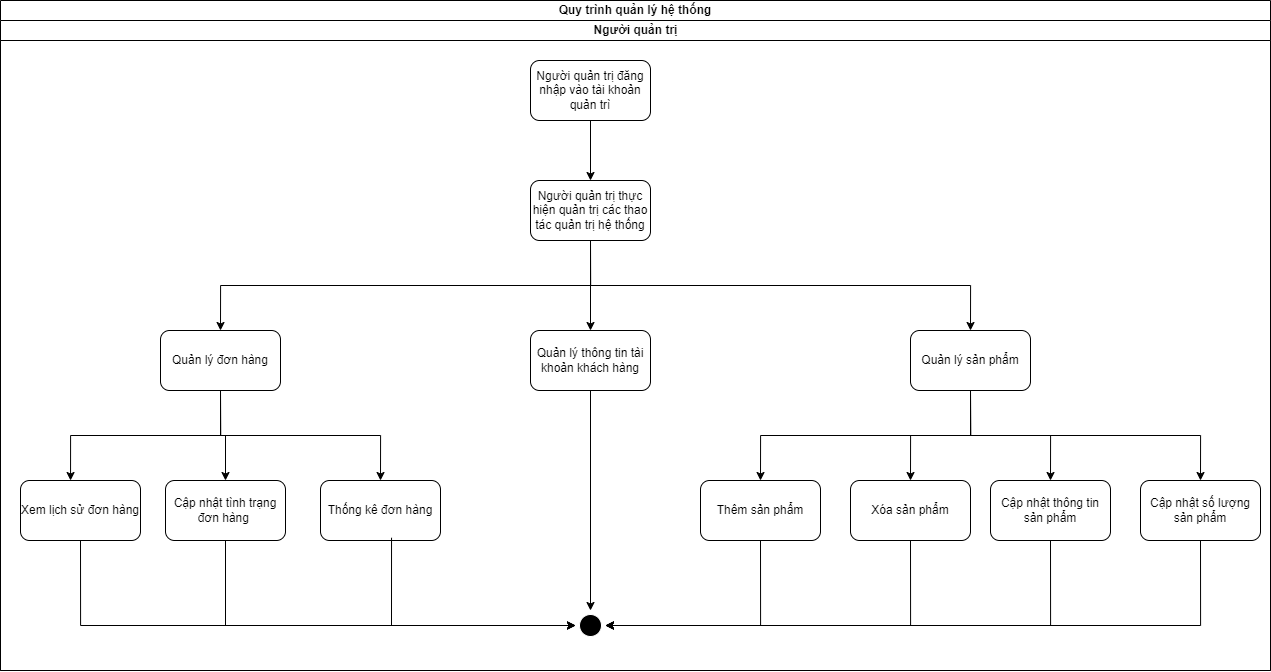

The diagram above was exported from draw.io. Its source (the exported page's mxGraphModel, read from the mxfile embedded in the PNG):
<mxGraphModel dx="2705" dy="1291" grid="1" gridSize="10" guides="1" tooltips="1" connect="1" arrows="1" fold="1" page="1" pageScale="1" pageWidth="850" pageHeight="1100" math="0" shadow="0">
  <root>
    <mxCell id="0" />
    <mxCell id="1" parent="0" />
    <mxCell id="KTSBk6-D2FOWYRgKODTZ-1" value="Quy trình quản lý hệ thống" style="swimlane;html=1;childLayout=stackLayout;resizeParent=1;resizeParentMax=0;startSize=20;whiteSpace=wrap;" vertex="1" parent="1">
      <mxGeometry x="260" y="70" width="1270" height="670" as="geometry" />
    </mxCell>
    <mxCell id="KTSBk6-D2FOWYRgKODTZ-2" value="Người quản trị" style="swimlane;html=1;startSize=20;" vertex="1" parent="KTSBk6-D2FOWYRgKODTZ-1">
      <mxGeometry y="20" width="1270" height="650" as="geometry" />
    </mxCell>
    <mxCell id="KTSBk6-D2FOWYRgKODTZ-5" value="Người quản trị đăng nhập vào tài khoản quản trì" style="rounded=1;whiteSpace=wrap;html=1;" vertex="1" parent="KTSBk6-D2FOWYRgKODTZ-2">
      <mxGeometry x="530" y="40" width="120" height="60" as="geometry" />
    </mxCell>
    <mxCell id="KTSBk6-D2FOWYRgKODTZ-6" value="" style="endArrow=classic;html=1;rounded=0;exitX=0.5;exitY=1;exitDx=0;exitDy=0;entryX=0.5;entryY=0;entryDx=0;entryDy=0;" edge="1" parent="KTSBk6-D2FOWYRgKODTZ-2" source="KTSBk6-D2FOWYRgKODTZ-5" target="KTSBk6-D2FOWYRgKODTZ-7">
      <mxGeometry width="50" height="50" relative="1" as="geometry">
        <mxPoint x="610" y="200" as="sourcePoint" />
        <mxPoint x="660" y="150" as="targetPoint" />
      </mxGeometry>
    </mxCell>
    <mxCell id="KTSBk6-D2FOWYRgKODTZ-7" value="Người quản trị thực hiện quản trị các thao tác quản trị hệ thống" style="rounded=1;whiteSpace=wrap;html=1;" vertex="1" parent="KTSBk6-D2FOWYRgKODTZ-2">
      <mxGeometry x="530" y="160" width="120" height="60" as="geometry" />
    </mxCell>
    <mxCell id="KTSBk6-D2FOWYRgKODTZ-9" value="Quản lý thông tin tài khoản khách hàng" style="rounded=1;whiteSpace=wrap;html=1;" vertex="1" parent="KTSBk6-D2FOWYRgKODTZ-2">
      <mxGeometry x="530" y="310" width="120" height="60" as="geometry" />
    </mxCell>
    <mxCell id="KTSBk6-D2FOWYRgKODTZ-12" value="" style="endArrow=classic;html=1;rounded=0;exitX=0.5;exitY=1;exitDx=0;exitDy=0;entryX=0.5;entryY=0;entryDx=0;entryDy=0;edgeStyle=orthogonalEdgeStyle;" edge="1" parent="KTSBk6-D2FOWYRgKODTZ-2" source="KTSBk6-D2FOWYRgKODTZ-7" target="KTSBk6-D2FOWYRgKODTZ-9">
      <mxGeometry width="50" height="50" relative="1" as="geometry">
        <mxPoint x="670" y="310" as="sourcePoint" />
        <mxPoint x="720" y="260" as="targetPoint" />
      </mxGeometry>
    </mxCell>
    <mxCell id="KTSBk6-D2FOWYRgKODTZ-13" value="Quản lý đơn hàng" style="rounded=1;whiteSpace=wrap;html=1;" vertex="1" parent="KTSBk6-D2FOWYRgKODTZ-2">
      <mxGeometry x="160" y="310" width="120" height="60" as="geometry" />
    </mxCell>
    <mxCell id="KTSBk6-D2FOWYRgKODTZ-14" value="" style="endArrow=classic;html=1;rounded=0;exitX=0.5;exitY=1;exitDx=0;exitDy=0;entryX=0.5;entryY=0;entryDx=0;entryDy=0;edgeStyle=orthogonalEdgeStyle;" edge="1" parent="KTSBk6-D2FOWYRgKODTZ-2" source="KTSBk6-D2FOWYRgKODTZ-7" target="KTSBk6-D2FOWYRgKODTZ-13">
      <mxGeometry width="50" height="50" relative="1" as="geometry">
        <mxPoint x="400" y="260" as="sourcePoint" />
        <mxPoint x="450" y="210" as="targetPoint" />
      </mxGeometry>
    </mxCell>
    <mxCell id="KTSBk6-D2FOWYRgKODTZ-15" value="Quản lý sản phẩm" style="rounded=1;whiteSpace=wrap;html=1;" vertex="1" parent="KTSBk6-D2FOWYRgKODTZ-2">
      <mxGeometry x="910" y="310" width="120" height="60" as="geometry" />
    </mxCell>
    <mxCell id="KTSBk6-D2FOWYRgKODTZ-16" value="" style="endArrow=classic;html=1;rounded=0;exitX=0.5;exitY=1;exitDx=0;exitDy=0;entryX=0.5;entryY=0;entryDx=0;entryDy=0;edgeStyle=orthogonalEdgeStyle;" edge="1" parent="KTSBk6-D2FOWYRgKODTZ-2" source="KTSBk6-D2FOWYRgKODTZ-7" target="KTSBk6-D2FOWYRgKODTZ-15">
      <mxGeometry width="50" height="50" relative="1" as="geometry">
        <mxPoint x="720" y="230" as="sourcePoint" />
        <mxPoint x="770" y="180" as="targetPoint" />
      </mxGeometry>
    </mxCell>
    <mxCell id="KTSBk6-D2FOWYRgKODTZ-19" value="" style="endArrow=classic;html=1;rounded=0;exitX=0.5;exitY=1;exitDx=0;exitDy=0;entryX=0.417;entryY=0;entryDx=0;entryDy=0;entryPerimeter=0;edgeStyle=orthogonalEdgeStyle;" edge="1" parent="KTSBk6-D2FOWYRgKODTZ-2" source="KTSBk6-D2FOWYRgKODTZ-13" target="KTSBk6-D2FOWYRgKODTZ-22">
      <mxGeometry width="50" height="50" relative="1" as="geometry">
        <mxPoint x="230" y="480" as="sourcePoint" />
        <mxPoint x="130" y="440" as="targetPoint" />
      </mxGeometry>
    </mxCell>
    <mxCell id="KTSBk6-D2FOWYRgKODTZ-20" value="" style="endArrow=classic;html=1;rounded=0;exitX=0.5;exitY=1;exitDx=0;exitDy=0;entryX=0.5;entryY=0;entryDx=0;entryDy=0;edgeStyle=orthogonalEdgeStyle;" edge="1" parent="KTSBk6-D2FOWYRgKODTZ-2" source="KTSBk6-D2FOWYRgKODTZ-13" target="KTSBk6-D2FOWYRgKODTZ-23">
      <mxGeometry width="50" height="50" relative="1" as="geometry">
        <mxPoint x="260" y="490" as="sourcePoint" />
        <mxPoint x="250" y="440" as="targetPoint" />
      </mxGeometry>
    </mxCell>
    <mxCell id="KTSBk6-D2FOWYRgKODTZ-21" value="" style="endArrow=classic;html=1;rounded=0;exitX=0.5;exitY=1;exitDx=0;exitDy=0;entryX=0.5;entryY=0;entryDx=0;entryDy=0;edgeStyle=orthogonalEdgeStyle;" edge="1" parent="KTSBk6-D2FOWYRgKODTZ-2" source="KTSBk6-D2FOWYRgKODTZ-13" target="KTSBk6-D2FOWYRgKODTZ-24">
      <mxGeometry width="50" height="50" relative="1" as="geometry">
        <mxPoint x="350" y="470" as="sourcePoint" />
        <mxPoint x="350" y="440" as="targetPoint" />
      </mxGeometry>
    </mxCell>
    <mxCell id="KTSBk6-D2FOWYRgKODTZ-22" value="Xem lịch sử đơn hàng" style="rounded=1;whiteSpace=wrap;html=1;" vertex="1" parent="KTSBk6-D2FOWYRgKODTZ-2">
      <mxGeometry x="20" y="460" width="120" height="60" as="geometry" />
    </mxCell>
    <mxCell id="KTSBk6-D2FOWYRgKODTZ-23" value="Cập nhật tình trạng đơn hàng&amp;nbsp;" style="rounded=1;whiteSpace=wrap;html=1;" vertex="1" parent="KTSBk6-D2FOWYRgKODTZ-2">
      <mxGeometry x="165" y="460" width="120" height="60" as="geometry" />
    </mxCell>
    <mxCell id="KTSBk6-D2FOWYRgKODTZ-24" value="Thống kê đơn hàng" style="rounded=1;whiteSpace=wrap;html=1;" vertex="1" parent="KTSBk6-D2FOWYRgKODTZ-2">
      <mxGeometry x="320" y="460" width="120" height="60" as="geometry" />
    </mxCell>
    <mxCell id="KTSBk6-D2FOWYRgKODTZ-25" value="" style="endArrow=classic;html=1;rounded=0;exitX=0.5;exitY=1;exitDx=0;exitDy=0;entryX=0.5;entryY=0;entryDx=0;entryDy=0;edgeStyle=orthogonalEdgeStyle;" edge="1" parent="KTSBk6-D2FOWYRgKODTZ-2" source="KTSBk6-D2FOWYRgKODTZ-15" target="KTSBk6-D2FOWYRgKODTZ-28">
      <mxGeometry width="50" height="50" relative="1" as="geometry">
        <mxPoint x="630" y="450" as="sourcePoint" />
        <mxPoint x="620" y="410" as="targetPoint" />
      </mxGeometry>
    </mxCell>
    <mxCell id="KTSBk6-D2FOWYRgKODTZ-26" value="Thêm sản phẩm" style="rounded=1;whiteSpace=wrap;html=1;" vertex="1" parent="KTSBk6-D2FOWYRgKODTZ-2">
      <mxGeometry x="700" y="460" width="120" height="60" as="geometry" />
    </mxCell>
    <mxCell id="KTSBk6-D2FOWYRgKODTZ-27" value="Xóa sản phẩm" style="rounded=1;whiteSpace=wrap;html=1;" vertex="1" parent="KTSBk6-D2FOWYRgKODTZ-2">
      <mxGeometry x="850" y="460" width="120" height="60" as="geometry" />
    </mxCell>
    <mxCell id="KTSBk6-D2FOWYRgKODTZ-28" value="Cập nhật thông tin sản phẩm" style="rounded=1;whiteSpace=wrap;html=1;" vertex="1" parent="KTSBk6-D2FOWYRgKODTZ-2">
      <mxGeometry x="990" y="460" width="120" height="60" as="geometry" />
    </mxCell>
    <mxCell id="KTSBk6-D2FOWYRgKODTZ-29" value="" style="endArrow=classic;html=1;rounded=0;exitX=0.5;exitY=1;exitDx=0;exitDy=0;entryX=0.5;entryY=0;entryDx=0;entryDy=0;edgeStyle=orthogonalEdgeStyle;" edge="1" parent="KTSBk6-D2FOWYRgKODTZ-2" source="KTSBk6-D2FOWYRgKODTZ-15" target="KTSBk6-D2FOWYRgKODTZ-27">
      <mxGeometry width="50" height="50" relative="1" as="geometry">
        <mxPoint x="950" y="490" as="sourcePoint" />
        <mxPoint x="1000" y="440" as="targetPoint" />
      </mxGeometry>
    </mxCell>
    <mxCell id="KTSBk6-D2FOWYRgKODTZ-30" value="" style="endArrow=classic;html=1;rounded=0;exitX=0.5;exitY=1;exitDx=0;exitDy=0;entryX=0.5;entryY=0;entryDx=0;entryDy=0;edgeStyle=orthogonalEdgeStyle;" edge="1" parent="KTSBk6-D2FOWYRgKODTZ-2" source="KTSBk6-D2FOWYRgKODTZ-15" target="KTSBk6-D2FOWYRgKODTZ-26">
      <mxGeometry width="50" height="50" relative="1" as="geometry">
        <mxPoint x="860" y="430" as="sourcePoint" />
        <mxPoint x="910" y="380" as="targetPoint" />
      </mxGeometry>
    </mxCell>
    <mxCell id="KTSBk6-D2FOWYRgKODTZ-31" value="" style="endArrow=classic;html=1;rounded=0;exitX=0.5;exitY=1;exitDx=0;exitDy=0;entryX=0.5;entryY=0;entryDx=0;entryDy=0;edgeStyle=orthogonalEdgeStyle;" edge="1" parent="KTSBk6-D2FOWYRgKODTZ-2" source="KTSBk6-D2FOWYRgKODTZ-15" target="KTSBk6-D2FOWYRgKODTZ-32">
      <mxGeometry width="50" height="50" relative="1" as="geometry">
        <mxPoint x="1130" y="380" as="sourcePoint" />
        <mxPoint x="1170" y="450" as="targetPoint" />
      </mxGeometry>
    </mxCell>
    <mxCell id="KTSBk6-D2FOWYRgKODTZ-32" value="Cập nhật số lượng sản phẩm" style="rounded=1;whiteSpace=wrap;html=1;" vertex="1" parent="KTSBk6-D2FOWYRgKODTZ-2">
      <mxGeometry x="1140" y="460" width="120" height="60" as="geometry" />
    </mxCell>
    <mxCell id="KTSBk6-D2FOWYRgKODTZ-33" value="" style="endArrow=classic;html=1;rounded=0;exitX=0.5;exitY=1;exitDx=0;exitDy=0;entryX=0.5;entryY=0;entryDx=0;entryDy=0;" edge="1" parent="KTSBk6-D2FOWYRgKODTZ-2" source="KTSBk6-D2FOWYRgKODTZ-9" target="KTSBk6-D2FOWYRgKODTZ-34">
      <mxGeometry width="50" height="50" relative="1" as="geometry">
        <mxPoint x="600" y="450" as="sourcePoint" />
        <mxPoint x="580" y="540" as="targetPoint" />
      </mxGeometry>
    </mxCell>
    <mxCell id="KTSBk6-D2FOWYRgKODTZ-34" value="" style="ellipse;html=1;shape=endState;fillColor=#000000;strokeColor=#FFFFFF;" vertex="1" parent="KTSBk6-D2FOWYRgKODTZ-2">
      <mxGeometry x="575" y="590" width="30" height="30" as="geometry" />
    </mxCell>
    <mxCell id="KTSBk6-D2FOWYRgKODTZ-35" value="" style="endArrow=classic;html=1;rounded=0;exitX=0.5;exitY=1;exitDx=0;exitDy=0;entryX=0;entryY=0.5;entryDx=0;entryDy=0;edgeStyle=orthogonalEdgeStyle;" edge="1" parent="KTSBk6-D2FOWYRgKODTZ-2" source="KTSBk6-D2FOWYRgKODTZ-22" target="KTSBk6-D2FOWYRgKODTZ-34">
      <mxGeometry width="50" height="50" relative="1" as="geometry">
        <mxPoint x="100" y="590" as="sourcePoint" />
        <mxPoint x="150" y="540" as="targetPoint" />
      </mxGeometry>
    </mxCell>
    <mxCell id="KTSBk6-D2FOWYRgKODTZ-36" value="" style="endArrow=classic;html=1;rounded=0;exitX=0.5;exitY=1;exitDx=0;exitDy=0;entryX=0;entryY=0.5;entryDx=0;entryDy=0;edgeStyle=orthogonalEdgeStyle;" edge="1" parent="KTSBk6-D2FOWYRgKODTZ-2" source="KTSBk6-D2FOWYRgKODTZ-23" target="KTSBk6-D2FOWYRgKODTZ-34">
      <mxGeometry width="50" height="50" relative="1" as="geometry">
        <mxPoint x="480" y="590" as="sourcePoint" />
        <mxPoint x="530" y="540" as="targetPoint" />
      </mxGeometry>
    </mxCell>
    <mxCell id="KTSBk6-D2FOWYRgKODTZ-37" value="" style="endArrow=classic;html=1;rounded=0;exitX=0.592;exitY=0.954;exitDx=0;exitDy=0;exitPerimeter=0;entryX=0;entryY=0.5;entryDx=0;entryDy=0;edgeStyle=orthogonalEdgeStyle;" edge="1" parent="KTSBk6-D2FOWYRgKODTZ-2" source="KTSBk6-D2FOWYRgKODTZ-24" target="KTSBk6-D2FOWYRgKODTZ-34">
      <mxGeometry width="50" height="50" relative="1" as="geometry">
        <mxPoint x="580" y="550" as="sourcePoint" />
        <mxPoint x="630" y="500" as="targetPoint" />
        <Array as="points">
          <mxPoint x="391" y="605" />
        </Array>
      </mxGeometry>
    </mxCell>
    <mxCell id="KTSBk6-D2FOWYRgKODTZ-38" value="" style="endArrow=classic;html=1;rounded=0;exitX=0.5;exitY=1;exitDx=0;exitDy=0;entryX=1;entryY=0.5;entryDx=0;entryDy=0;edgeStyle=orthogonalEdgeStyle;" edge="1" parent="KTSBk6-D2FOWYRgKODTZ-2" source="KTSBk6-D2FOWYRgKODTZ-26" target="KTSBk6-D2FOWYRgKODTZ-34">
      <mxGeometry width="50" height="50" relative="1" as="geometry">
        <mxPoint x="770" y="600" as="sourcePoint" />
        <mxPoint x="820" y="550" as="targetPoint" />
      </mxGeometry>
    </mxCell>
    <mxCell id="KTSBk6-D2FOWYRgKODTZ-39" value="" style="endArrow=classic;html=1;rounded=0;exitX=0.5;exitY=1;exitDx=0;exitDy=0;entryX=1;entryY=0.5;entryDx=0;entryDy=0;edgeStyle=orthogonalEdgeStyle;" edge="1" parent="KTSBk6-D2FOWYRgKODTZ-2" source="KTSBk6-D2FOWYRgKODTZ-27" target="KTSBk6-D2FOWYRgKODTZ-34">
      <mxGeometry width="50" height="50" relative="1" as="geometry">
        <mxPoint x="920" y="610" as="sourcePoint" />
        <mxPoint x="970" y="560" as="targetPoint" />
      </mxGeometry>
    </mxCell>
    <mxCell id="KTSBk6-D2FOWYRgKODTZ-40" value="" style="endArrow=classic;html=1;rounded=0;exitX=0.5;exitY=1;exitDx=0;exitDy=0;entryX=1;entryY=0.5;entryDx=0;entryDy=0;edgeStyle=orthogonalEdgeStyle;" edge="1" parent="KTSBk6-D2FOWYRgKODTZ-2" source="KTSBk6-D2FOWYRgKODTZ-28" target="KTSBk6-D2FOWYRgKODTZ-34">
      <mxGeometry width="50" height="50" relative="1" as="geometry">
        <mxPoint x="1090" y="620" as="sourcePoint" />
        <mxPoint x="1140" y="570" as="targetPoint" />
      </mxGeometry>
    </mxCell>
    <mxCell id="KTSBk6-D2FOWYRgKODTZ-41" value="" style="endArrow=classic;html=1;rounded=0;exitX=0.5;exitY=1;exitDx=0;exitDy=0;entryX=1;entryY=0.5;entryDx=0;entryDy=0;edgeStyle=orthogonalEdgeStyle;" edge="1" parent="KTSBk6-D2FOWYRgKODTZ-2" source="KTSBk6-D2FOWYRgKODTZ-32" target="KTSBk6-D2FOWYRgKODTZ-34">
      <mxGeometry width="50" height="50" relative="1" as="geometry">
        <mxPoint x="1260" y="590" as="sourcePoint" />
        <mxPoint x="610" y="610" as="targetPoint" />
      </mxGeometry>
    </mxCell>
  </root>
</mxGraphModel>